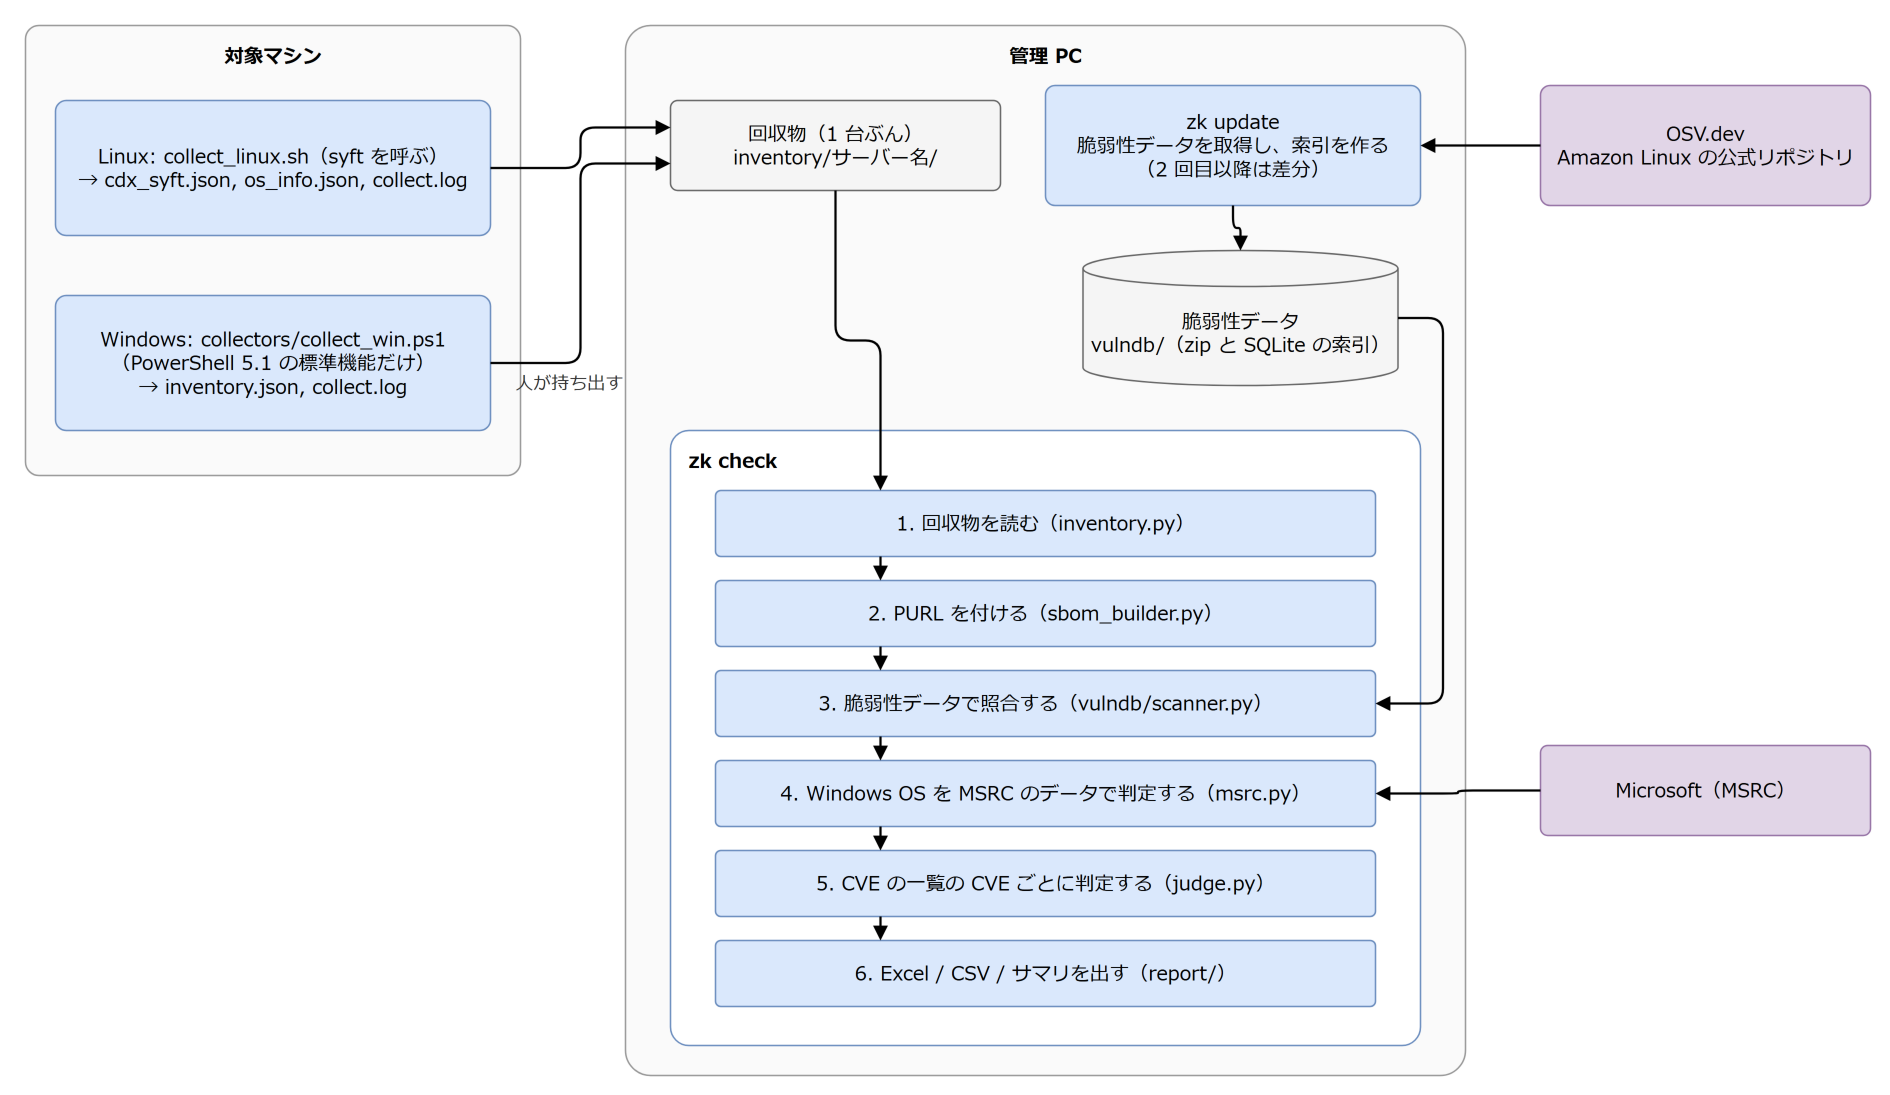

The diagram above was exported from draw.io. Its source (the exported page's mxGraphModel, read from the mxfile embedded in the PNG):
<mxGraphModel dx="1200" dy="800" grid="1" gridSize="10" guides="1" page="0" math="0" shadow="0">
  <root>
    <mxCell id="0" />
    <mxCell id="1" parent="0" />
    <mxCell id="c3" value="対象マシン" style="rounded=1;whiteSpace=wrap;html=1;arcSize=3;verticalAlign=top;align=left;spacingLeft=10;spacingTop=6;fontStyle=1;fontFamily=Meiryo;fontSize=13;fillColor=#FAFAFA;strokeColor=#999999;align=center;spacingLeft=0;" vertex="1" parent="1">
      <mxGeometry x="20" y="20" width="330" height="300" as="geometry" />
    </mxCell>
    <mxCell id="c4" value="Linux: collect_linux.sh（syft を呼ぶ）&lt;br&gt;→ cdx_syft.json, os_info.json, collect.log" style="rounded=1;whiteSpace=wrap;html=1;arcSize=8;fontFamily=Meiryo;fontSize=13;fillColor=#DAE8FC;strokeColor=#6C8EBF;" vertex="1" parent="1">
      <mxGeometry x="40" y="70" width="290" height="90" as="geometry" />
    </mxCell>
    <mxCell id="c5" value="Windows: collectors/collect_win.ps1&lt;br&gt;（PowerShell 5.1 の標準機能だけ）&lt;br&gt;→ inventory.json, collect.log" style="rounded=1;whiteSpace=wrap;html=1;arcSize=8;fontFamily=Meiryo;fontSize=13;fillColor=#DAE8FC;strokeColor=#6C8EBF;" vertex="1" parent="1">
      <mxGeometry x="40" y="200" width="290" height="90" as="geometry" />
    </mxCell>
    <mxCell id="c6" value="管理 PC" style="rounded=1;whiteSpace=wrap;html=1;arcSize=3;verticalAlign=top;align=left;spacingLeft=10;spacingTop=6;fontStyle=1;fontFamily=Meiryo;fontSize=13;fillColor=#FAFAFA;strokeColor=#999999;align=center;spacingLeft=0;" vertex="1" parent="1">
      <mxGeometry x="420" y="20" width="560" height="700" as="geometry" />
    </mxCell>
    <mxCell id="c7" value="回収物（1 台ぶん）&lt;br&gt;inventory/サーバー名/" style="rounded=1;whiteSpace=wrap;html=1;arcSize=8;fontFamily=Meiryo;fontSize=13;fillColor=#F5F5F5;strokeColor=#666666;" vertex="1" parent="1">
      <mxGeometry x="450" y="70" width="220" height="60" as="geometry" />
    </mxCell>
    <mxCell id="c8" value="zk update&lt;br&gt;脆弱性データを取得し、索引を作る&lt;br&gt;（2 回目以降は差分）" style="rounded=1;whiteSpace=wrap;html=1;arcSize=8;fontFamily=Meiryo;fontSize=13;fillColor=#DAE8FC;strokeColor=#6C8EBF;" vertex="1" parent="1">
      <mxGeometry x="700" y="60" width="250" height="80" as="geometry" />
    </mxCell>
    <mxCell id="c9" value="脆弱性データ&lt;br&gt;vulndb/（zip と SQLite の索引）" style="shape=cylinder3;whiteSpace=wrap;html=1;boundedLbl=1;size=12;fontFamily=Meiryo;fontSize=13;fillColor=#F5F5F5;strokeColor=#666666;" vertex="1" parent="1">
      <mxGeometry x="725" y="170" width="210" height="90" as="geometry" />
    </mxCell>
    <mxCell id="c10" value="zk check" style="rounded=1;whiteSpace=wrap;html=1;arcSize=3;verticalAlign=top;align=left;spacingLeft=10;spacingTop=6;fontStyle=1;fontFamily=Meiryo;fontSize=13;fillColor=#FFFFFF;strokeColor=#6C8EBF;" vertex="1" parent="1">
      <mxGeometry x="450" y="290" width="500" height="410" as="geometry" />
    </mxCell>
    <mxCell id="c11" value="1. 回収物を読む（inventory.py）" style="rounded=1;whiteSpace=wrap;html=1;arcSize=8;fontFamily=Meiryo;fontSize=13;fillColor=#DAE8FC;strokeColor=#6C8EBF;" vertex="1" parent="1">
      <mxGeometry x="480" y="330" width="440" height="44" as="geometry" />
    </mxCell>
    <mxCell id="c12" value="2. PURL を付ける（sbom_builder.py）" style="rounded=1;whiteSpace=wrap;html=1;arcSize=8;fontFamily=Meiryo;fontSize=13;fillColor=#DAE8FC;strokeColor=#6C8EBF;" vertex="1" parent="1">
      <mxGeometry x="480" y="390" width="440" height="44" as="geometry" />
    </mxCell>
    <mxCell id="c13" value="3. 脆弱性データで照合する（vulndb/scanner.py）" style="rounded=1;whiteSpace=wrap;html=1;arcSize=8;fontFamily=Meiryo;fontSize=13;fillColor=#DAE8FC;strokeColor=#6C8EBF;" vertex="1" parent="1">
      <mxGeometry x="480" y="450" width="440" height="44" as="geometry" />
    </mxCell>
    <mxCell id="c14" value="4. Windows OS を MSRC のデータで判定する（msrc.py）" style="rounded=1;whiteSpace=wrap;html=1;arcSize=8;fontFamily=Meiryo;fontSize=13;fillColor=#DAE8FC;strokeColor=#6C8EBF;" vertex="1" parent="1">
      <mxGeometry x="480" y="510" width="440" height="44" as="geometry" />
    </mxCell>
    <mxCell id="c15" value="5. CVE の一覧の CVE ごとに判定する（judge.py）" style="rounded=1;whiteSpace=wrap;html=1;arcSize=8;fontFamily=Meiryo;fontSize=13;fillColor=#DAE8FC;strokeColor=#6C8EBF;" vertex="1" parent="1">
      <mxGeometry x="480" y="570" width="440" height="44" as="geometry" />
    </mxCell>
    <mxCell id="c16" value="6. Excel / CSV / サマリを出す（report/）" style="rounded=1;whiteSpace=wrap;html=1;arcSize=8;fontFamily=Meiryo;fontSize=13;fillColor=#DAE8FC;strokeColor=#6C8EBF;" vertex="1" parent="1">
      <mxGeometry x="480" y="630" width="440" height="44" as="geometry" />
    </mxCell>
    <mxCell id="c17" value="" style="edgeStyle=orthogonalEdgeStyle;rounded=1;html=1;endArrow=block;endFill=1;strokeWidth=1.5;fontFamily=Meiryo;fontSize=13;fontSize=12;labelBackgroundColor=#FFFFFF;exitX=1;exitY=0.5;exitDx=0;exitDy=0;entryX=0;entryY=0.3;entryDx=0;entryDy=0;" edge="1" parent="1" source="c4" target="c7">
      <mxGeometry relative="1" as="geometry" />
    </mxCell>
    <mxCell id="c18" value="" style="edgeStyle=orthogonalEdgeStyle;rounded=1;html=1;endArrow=block;endFill=1;strokeWidth=1.5;fontFamily=Meiryo;fontSize=13;fontSize=12;labelBackgroundColor=#FFFFFF;exitX=1;exitY=0.5;exitDx=0;exitDy=0;entryX=0;entryY=0.7;entryDx=0;entryDy=0;" edge="1" parent="1" source="c5" target="c7">
      <mxGeometry relative="1" as="geometry" />
    </mxCell>
    <mxCell id="c19" value="" style="edgeStyle=orthogonalEdgeStyle;rounded=1;html=1;endArrow=block;endFill=1;strokeWidth=1.5;fontFamily=Meiryo;fontSize=13;fontSize=12;labelBackgroundColor=#FFFFFF;exitX=0.5;exitY=1;exitDx=0;exitDy=0;entryX=0.25;entryY=0;entryDx=0;entryDy=0;" edge="1" parent="1" source="c7" target="c11">
      <mxGeometry relative="1" as="geometry" />
    </mxCell>
    <mxCell id="c20" value="" style="edgeStyle=orthogonalEdgeStyle;rounded=1;html=1;endArrow=block;endFill=1;strokeWidth=1.5;fontFamily=Meiryo;fontSize=13;fontSize=12;labelBackgroundColor=#FFFFFF;" edge="1" parent="1" source="c8" target="c9">
      <mxGeometry relative="1" as="geometry" />
    </mxCell>
    <mxCell id="c21" value="人が持ち出す" style="text;html=1;whiteSpace=wrap;align=left;verticalAlign=top;fontFamily=Meiryo;fontSize=13;fontColor=#555555;align=center;fontColor=#333333;fontSize=12;" vertex="1" parent="1">
      <mxGeometry x="335" y="245" width="95" height="30" as="geometry" />
    </mxCell>
    <mxCell id="c22" value="" style="edgeStyle=orthogonalEdgeStyle;rounded=1;html=1;endArrow=block;endFill=1;strokeWidth=1.5;fontFamily=Meiryo;fontSize=13;fontSize=12;labelBackgroundColor=#FFFFFF;exitX=1;exitY=0.5;exitDx=0;exitDy=0;entryX=1;entryY=0.5;entryDx=0;entryDy=0;" edge="1" parent="1" source="c9" target="c13">
      <mxGeometry relative="1" as="geometry">
        <Array as="points">
          <mxPoint x="965" y="215" />
          <mxPoint x="965" y="472" />
        </Array>
      </mxGeometry>
    </mxCell>
    <mxCell id="c23" value="" style="edgeStyle=orthogonalEdgeStyle;rounded=1;html=1;endArrow=block;endFill=1;strokeWidth=1.5;fontFamily=Meiryo;fontSize=13;fontSize=12;labelBackgroundColor=#FFFFFF;exitX=0.25;exitY=1;exitDx=0;exitDy=0;entryX=0.25;entryY=0;entryDx=0;entryDy=0;" edge="1" parent="1" source="c11" target="c12">
      <mxGeometry relative="1" as="geometry" />
    </mxCell>
    <mxCell id="c24" value="" style="edgeStyle=orthogonalEdgeStyle;rounded=1;html=1;endArrow=block;endFill=1;strokeWidth=1.5;fontFamily=Meiryo;fontSize=13;fontSize=12;labelBackgroundColor=#FFFFFF;exitX=0.25;exitY=1;exitDx=0;exitDy=0;entryX=0.25;entryY=0;entryDx=0;entryDy=0;" edge="1" parent="1" source="c12" target="c13">
      <mxGeometry relative="1" as="geometry" />
    </mxCell>
    <mxCell id="c25" value="" style="edgeStyle=orthogonalEdgeStyle;rounded=1;html=1;endArrow=block;endFill=1;strokeWidth=1.5;fontFamily=Meiryo;fontSize=13;fontSize=12;labelBackgroundColor=#FFFFFF;exitX=0.25;exitY=1;exitDx=0;exitDy=0;entryX=0.25;entryY=0;entryDx=0;entryDy=0;" edge="1" parent="1" source="c13" target="c14">
      <mxGeometry relative="1" as="geometry" />
    </mxCell>
    <mxCell id="c26" value="" style="edgeStyle=orthogonalEdgeStyle;rounded=1;html=1;endArrow=block;endFill=1;strokeWidth=1.5;fontFamily=Meiryo;fontSize=13;fontSize=12;labelBackgroundColor=#FFFFFF;exitX=0.25;exitY=1;exitDx=0;exitDy=0;entryX=0.25;entryY=0;entryDx=0;entryDy=0;" edge="1" parent="1" source="c14" target="c15">
      <mxGeometry relative="1" as="geometry" />
    </mxCell>
    <mxCell id="c27" value="" style="edgeStyle=orthogonalEdgeStyle;rounded=1;html=1;endArrow=block;endFill=1;strokeWidth=1.5;fontFamily=Meiryo;fontSize=13;fontSize=12;labelBackgroundColor=#FFFFFF;exitX=0.25;exitY=1;exitDx=0;exitDy=0;entryX=0.25;entryY=0;entryDx=0;entryDy=0;" edge="1" parent="1" source="c15" target="c16">
      <mxGeometry relative="1" as="geometry" />
    </mxCell>
    <mxCell id="c28" value="OSV.dev&lt;br&gt;Amazon Linux の公式リポジトリ" style="rounded=1;whiteSpace=wrap;html=1;arcSize=8;fontFamily=Meiryo;fontSize=13;fillColor=#E1D5E7;strokeColor=#9673A6;" vertex="1" parent="1">
      <mxGeometry x="1030" y="60" width="220" height="80" as="geometry" />
    </mxCell>
    <mxCell id="c29" value="Microsoft（MSRC）" style="rounded=1;whiteSpace=wrap;html=1;arcSize=8;fontFamily=Meiryo;fontSize=13;fillColor=#E1D5E7;strokeColor=#9673A6;" vertex="1" parent="1">
      <mxGeometry x="1030" y="500" width="220" height="60" as="geometry" />
    </mxCell>
    <mxCell id="c30" value="" style="edgeStyle=orthogonalEdgeStyle;rounded=1;html=1;endArrow=block;endFill=1;strokeWidth=1.5;fontFamily=Meiryo;fontSize=13;fontSize=12;labelBackgroundColor=#FFFFFF;exitX=0;exitY=0.5;exitDx=0;exitDy=0;entryX=1;entryY=0.5;entryDx=0;entryDy=0;" edge="1" parent="1" source="c28" target="c8">
      <mxGeometry relative="1" as="geometry" />
    </mxCell>
    <mxCell id="c31" value="" style="edgeStyle=orthogonalEdgeStyle;rounded=1;html=1;endArrow=block;endFill=1;strokeWidth=1.5;fontFamily=Meiryo;fontSize=13;fontSize=12;labelBackgroundColor=#FFFFFF;exitX=0;exitY=0.5;exitDx=0;exitDy=0;entryX=1;entryY=0.5;entryDx=0;entryDy=0;" edge="1" parent="1" source="c29" target="c14">
      <mxGeometry relative="1" as="geometry" />
    </mxCell>
  </root>
</mxGraphModel>